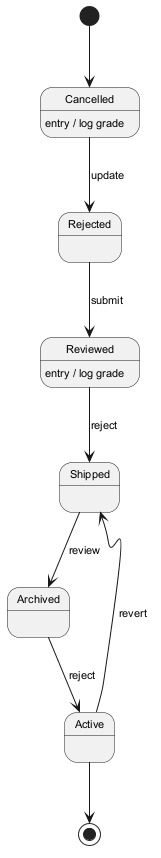

The diagram above was rendered by PlantUML. Its source (embedded in the PNG):
@startuml
skinparam defaultFontSize 11
[*] --> Cancelled
Cancelled --> Rejected : update
Cancelled : entry / log grade
Rejected --> Reviewed : submit
Reviewed --> Shipped : reject
Reviewed : entry / log grade
Shipped --> Archived : review
Archived --> Active : reject
Active --> Shipped : revert
Active --> [*]
@enduml